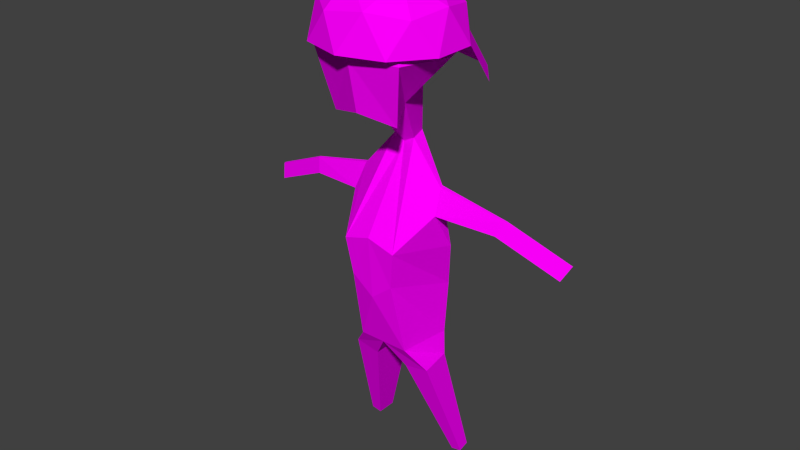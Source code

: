 # Source: manavci.blend  (saved by Blender 2.77.0; exported with 4.5.12 LTS)
import bpy
from mathutils import Matrix  # noqa: F401  (used for matrix-valued properties, if any)

bpy.ops.wm.read_factory_settings(use_empty=True)
scene = bpy.context.scene
scene.name = 'Scene'

# ---- collections
col_collection_1 = bpy.data.collections.new('Collection 1'); scene.collection.children.link(col_collection_1)

# ---- images (referenced by path relative to the original .blend; pixels are not part of the script)
import os
ASSET_DIR = os.environ.get("B2B_ASSET_DIR", "")  # directory of the original .blend (textures are referenced by path, not embedded)
HERE = os.path.dirname(os.path.abspath(__file__))  # packed textures are extracted next to this script under _unpacked/

def load_image(name, relpath, width, height, colorspace="sRGB"):
    """Load a texture the original file referenced (path relative to the .blend, or extracted next to this script)."""
    p = next((c for c in (os.path.join(HERE, relpath), os.path.join(ASSET_DIR, relpath)) if relpath and os.path.exists(c)), "")
    if p:
        img = bpy.data.images.load(p, check_existing=True)
        img.name = name
    else:  # same state as the original file: an image datablock whose file is absent (Cycles renders it pink)
        img = bpy.data.images.new(name, width, height)
        img.source = "FILE"
        img.filepath = "//" + (relpath or name)
    img.colorspace_settings.name = colorspace
    return img
img_colorpalette_jpg = load_image('colorPalette.jpg', 'colorPalette.jpg', 1024, 1024, 'sRGB')

# ---- materials (node trees are filled in below, after node groups)
mat_material = bpy.data.materials.new('Material')
mat_material.alpha_threshold = 0.0
mat_material.roughness = 0.5
mat_material.line_color = (0.0, 0.0, 0.0, 1.0)

# ---- material node trees
mat_material.use_nodes = True; mat_material.node_tree.nodes.clear()
_N = mat_material.node_tree.nodes; _L = mat_material.node_tree.links
n0 = _N.new('ShaderNodeOutputMaterial'); n0.name = 'Material Output'; n0.location = (300, 300)
n1 = _N.new('ShaderNodeBsdfDiffuse'); n1.name = 'Diffuse BSDF'; n1.location = (10, 300)
n2 = _N.new('ShaderNodeTexCoord'); n2.name = 'Texture Coordinate'; n2.location = (120, 149)
n3 = _N.new('ShaderNodeTexImage'); n3.name = 'Image Texture'; n3.location = (367, 136)
n3.width = 140
n3.image = img_colorpalette_jpg
_L.new(n1.outputs[0], n0.inputs[0])
_L.new(n2.outputs[2], n3.inputs[0])
_L.new(n3.outputs[0], n1.inputs[0])
n0.is_active_output = True

# ---- world
world_world = bpy.data.worlds.new('World'); scene.world = world_world
world_world.color = (0.05088, 0.05088, 0.05088)
world_world.use_sun_shadow = False
world_world.sun_shadow_jitter_overblur = 0.0
world_world.cycles.sampling_method = 'NONE'
world_world.cycles.sample_map_resolution = 256

# ---- meshes
me_cube = bpy.data.meshes.new('Cube')
me_cube.from_pydata([(0.1851, -0.3692, 1.719), (-0.4469, -0.1764, 1.719), (-0.4469, 0.4474, 1.719), (0.1851, 0.6401, 1.719), (0.5757, 0.1355, 1.719), (0.01041, 0.1355, 2.047), (-0.3824, -0.557, 1.133), (-0.612, -0.2604, 1.133), (0.3605, -0.557, 1.133), (-0.01096, -0.6703, 1.133), (0.5901, -0.2604, 1.133), (0.6114, -0.04785, 1.454), (0.6114, 0.3188, 1.454), (0.01041, -0.4578, 1.454), (0.3819, -0.3445, 1.454), (-0.5906, -0.04785, 1.454), (-0.361, -0.3445, 1.454), (-0.361, 0.6154, 1.454), (-0.5906, 0.3188, 1.454), (0.3819, 0.6154, 1.454), (0.01041, 0.7287, 1.454), (0.4453, -0.1612, 1.766), (-0.1557, -0.3445, 1.766), (-0.5272, 0.1355, 1.766), (-0.1557, 0.6154, 1.766), (0.4453, 0.4321, 1.766), (0.1131, -0.1611, 1.958), (0.3427, 0.1355, 1.958), (-0.2584, -0.04785, 1.958), (-0.2584, 0.3188, 1.958), (0.1131, 0.4321, 1.958), (0.4031, -0.2835, 1.402), (0.1961, 0.2057, 0.9994), (0.2995, 0.3348, 1.702), (0.2995, 0.4192, 0.894), (0.2995, -0.1192, 1.6), (0.1457, -0.067, 1.05), (0.4031, 0.1197, 1.806), (0.4031, 0.5228, 1.402), (0.541, 0.1197, 1.402), (0.07143, -0.1552, 0.6519), (0.09614, -0.0215, 0.6272), (0.4117, -0.1034, -0.2331), (0.2406, 0.4098, -0.1702), (0.2814, -0.2149, -1.131), (0.2253, 0.2434, -1.131), (0.3729, -0.02975, 0.3061), (0.3761, -0.001859, 0.2995), (0.3798, -0.05793, 0.1084), (0.4078, 0.1028, 0.09874), (0.9543, -0.07304, 0.1659), (0.9537, -0.05648, 0.1616), (0.8904, -0.08977, 0.06733), (0.9008, 0.005669, 0.05306), (1.483, -0.1717, -0.07163), (1.482, -0.1552, -0.0759), (1.419, -0.1885, -0.1702), (1.429, -0.09303, -0.1844), (0.319, -0.1743, -1.327), (0.3761, 0.1393, -1.317), (0.1538, -0.2828, -1.355), (0.1538, 0.1393, -1.355), (0.4806, -0.3152, -2.272), (0.5039, -0.1873, -2.268), (0.4132, -0.3594, -2.284), (0.4132, -0.1873, -2.284), (0.3237, -0.2037, -0.6466), (0.1947, 0.3789, -0.4908), (-0.4031, -0.2835, 1.402), (-0.1961, 0.2057, 0.9994), (9.128e-08, -0.2228, 1.704), (9.128e-08, -0.1613, 0.9994), (-0.2995, 0.3348, 1.702), (-0.2995, 0.4192, 0.894), (-0.2995, -0.1192, 1.6), (-0.1457, -0.067, 1.05), (9.128e-08, 0.5228, 0.9696), (9.128e-08, 0.4509, 1.806), (-0.4031, 0.1197, 1.806), (-0.4031, 0.5228, 1.402), (9.128e-08, 0.6113, 1.402), (-0.541, 0.1197, 1.402), (9.128e-08, -0.2835, 1.402), (9.128e-08, 0.2057, 0.8988), (9.128e-08, 0.1197, 2.012), (-0.07143, -0.1552, 0.6519), (-0.09614, -0.0215, 0.6272), (9.128e-08, -0.2015, 0.6272), (9.128e-08, -0.0215, 0.5778), (-0.4117, -0.1034, -0.2331), (-0.2406, 0.4098, -0.1702), (6.307e-08, -0.37, -0.2331), (9.128e-08, 0.4143, -0.09808), (-0.2814, -0.2149, -1.131), (-0.2253, 0.2434, -1.131), (5.632e-08, -0.4412, -1.131), (8.591e-08, 0.2434, -1.131), (-0.3729, -0.02975, 0.3061), (-0.3761, -0.001859, 0.2995), (-0.3798, -0.05793, 0.1084), (-0.4078, 0.1028, 0.09874), (-0.9543, -0.07304, 0.1659), (-0.9537, -0.05648, 0.1616), (-0.8904, -0.08977, 0.06733), (-0.9008, 0.005669, 0.05306), (-1.483, -0.1717, -0.07163), (-1.482, -0.1552, -0.0759), (-1.419, -0.1885, -0.1702), (-1.429, -0.09303, -0.1844), (-0.319, -0.1743, -1.327), (-0.3761, 0.1393, -1.317), (-0.1538, -0.2828, -1.355), (-0.1538, 0.1393, -1.355), (-0.4806, -0.3152, -2.272), (-0.5039, -0.1873, -2.268), (-0.4132, -0.3594, -2.284), (-0.4132, -0.1873, -2.284), (-0.3237, -0.2037, -0.6466), (-0.1947, 0.3789, -0.4908), (9.128e-08, 0.3745, -0.6466), (7.289e-08, -0.4369, -0.6466)], [], [(0, 21, 26), (1, 22, 28), (2, 23, 29), (3, 24, 30), (4, 25, 27), (27, 30, 5), (27, 25, 30), (25, 3, 30), (30, 29, 5), (30, 24, 29), (24, 2, 29), (29, 28, 5), (29, 23, 28), (23, 1, 28), (28, 26, 5), (28, 22, 26), (22, 0, 26), (26, 27, 5), (26, 21, 27), (21, 4, 27), (12, 25, 4), (12, 19, 25), (19, 3, 25), (20, 24, 3), (20, 17, 24), (17, 2, 24), (18, 23, 2), (18, 15, 23), (15, 1, 23), (16, 22, 1), (16, 13, 22), (13, 0, 22), (14, 21, 0), (14, 11, 21), (11, 4, 21), (19, 20, 3), (17, 18, 2), (15, 16, 1), (13, 14, 0), (11, 12, 4), (16, 15, 7, 6), (13, 16, 6, 9), (14, 13, 9, 8), (11, 14, 8, 10), (31, 82, 71, 36), (35, 70, 82, 31), (33, 37, 39, 38), (37, 35, 31, 39), (77, 33, 38, 80), (38, 39, 32, 34), (83, 76, 34, 32), (39, 31, 36, 32), (80, 38, 34, 76), (35, 37, 84, 70), (37, 33, 77, 84), (88, 41, 43, 92), (40, 87, 91, 42), (36, 71, 87, 40), (32, 36, 40, 41), (83, 32, 41, 88), (67, 66, 44, 45), (42, 43, 49, 48), (95, 96, 61, 60), (66, 120, 95, 44), (119, 67, 45, 96), (49, 47, 51, 53), (40, 42, 48, 46), (41, 40, 46, 47), (43, 41, 47, 49), (52, 53, 57, 56), (48, 49, 53, 52), (46, 48, 52, 50), (47, 46, 50, 51), (55, 54, 56, 57), (50, 52, 56, 54), (51, 50, 54, 55), (53, 51, 55, 57), (60, 61, 65, 64), (96, 45, 59, 61), (45, 44, 58, 59), (44, 95, 60, 58), (64, 65, 63, 62), (58, 60, 64, 62), (61, 59, 63, 65), (59, 58, 62, 63), (92, 43, 67, 119), (42, 91, 120, 66), (43, 42, 66, 67), (68, 75, 71, 82), (74, 68, 82, 70), (72, 79, 81, 78), (78, 81, 68, 74), (77, 80, 79, 72), (79, 73, 69, 81), (83, 69, 73, 76), (81, 69, 75, 68), (80, 76, 73, 79), (74, 70, 84, 78), (78, 84, 77, 72), (88, 92, 90, 86), (85, 89, 91, 87), (75, 85, 87, 71), (69, 86, 85, 75), (83, 88, 86, 69), (118, 94, 93, 117), (89, 99, 100, 90), (95, 111, 112, 96), (117, 93, 95, 120), (119, 96, 94, 118), (100, 104, 102, 98), (85, 97, 99, 89), (86, 98, 97, 85), (90, 100, 98, 86), (103, 107, 108, 104), (99, 103, 104, 100), (97, 101, 103, 99), (98, 102, 101, 97), (106, 108, 107, 105), (101, 105, 107, 103), (102, 106, 105, 101), (104, 108, 106, 102), (111, 115, 116, 112), (96, 112, 110, 94), (94, 110, 109, 93), (93, 109, 111, 95), (115, 113, 114, 116), (109, 113, 115, 111), (112, 116, 114, 110), (110, 114, 113, 109), (92, 119, 118, 90), (89, 117, 120, 91), (90, 118, 117, 89)])
_uv = me_cube.uv_layers.new(name='UVMap')
_uv.uv.foreach_set('vector', [0.0, 0.0, 0.0, 0.0, 0.0, 0.0, 0.0, 0.0, 0.0, 0.0, 0.0, 0.0, 0.0, 0.0, 0.0, 0.0, 0.0, 0.0, 0.0, 0.0, 0.0, 0.0, 0.0, 0.0, 0.0, 0.0, 0.0, 0.0, 0.0, 0.0, 0.0, 0.0, 0.0, 0.0, 0.0, 0.0, 0.0, 0.0, 0.0, 0.0, 0.0, 0.0, 0.0, 0.0, 0.0, 0.0, 0.0, 0.0, 0.0, 0.0, 0.0, 0.0, 0.0, 0.0, 0.0, 0.0, 0.0, 0.0, 0.0, 0.0, 0.0, 0.0, 0.0, 0.0, 0.0, 0.0, 0.0, 0.0, 0.0, 0.0, 0.0, 0.0, 0.0, 0.0, 0.0, 0.0, 0.0, 0.0, 0.0, 0.0, 0.0, 0.0, 0.0, 0.0, 0.0, 0.0, 0.0, 0.0, 0.0, 0.0, 0.0, 0.0, 0.0, 0.0, 0.0, 0.0, 0.0, 0.0, 0.0, 0.0, 0.0, 0.0, 0.0, 0.0, 0.0, 0.0, 0.0, 0.0, 0.0, 0.0, 0.0, 0.0, 0.0, 0.0, 0.0, 0.0, 0.0, 0.0, 0.0, 0.0, 0.0, 0.0, 0.0, 0.0, 0.0, 0.0, 0.0, 0.0, 0.0, 0.0, 0.0, 0.0, 0.0, 0.0, 0.0, 0.0, 0.0, 0.0, 0.0, 0.0, 0.0, 0.0, 0.0, 0.0, 0.0, 0.0, 0.0, 0.0, 0.0, 0.0, 0.0, 0.0, 0.0, 0.0, 0.0, 0.0, 0.0, 0.0, 0.0, 0.0, 0.0, 0.0, 0.0, 0.0, 0.0, 0.0, 0.0, 0.0, 0.0, 0.0, 0.0, 0.0, 0.0, 0.0, 0.0, 0.0, 0.0, 0.0, 0.0, 0.0, 0.0, 0.0, 0.0, 0.0, 0.0, 0.0, 0.0, 0.0, 0.0, 0.0, 0.0, 0.0, 0.0, 0.0, 0.0, 0.0, 0.0, 0.0, 0.0, 0.0, 0.0, 0.0, 0.0, 0.0, 0.0, 0.0, 0.0, 0.0, 0.0, 0.0, 0.0, 0.0, 0.0, 0.0, 0.0, 0.0, 0.0, 0.0, 0.0, 0.0, 0.0, 0.0, 0.0, 0.0, 0.0, 0.0, 0.0, 0.0, 0.0, 0.0, 0.0, 0.0, 0.0, 0.0, 0.0, 0.0, 0.0, 0.0, 0.0, 0.0, 0.0, 0.0, 0.0, 0.0, 0.0, 0.0, 0.0, 0.0, 0.0, 0.0, 0.0, 0.0, 0.0, 0.0, 0.0, 0.0, 0.0, 0.0, 0.0, 0.0, 0.0, 0.0, 0.0, 0.0, 0.0, 0.0, 0.0, 0.0, 0.0, 0.0, 0.0, 0.0, 0.5574, 0.8013, 0.5576, 0.8011, 0.5577, 0.8014, 0.5576, 0.8014, 0.5573, 0.8011, 0.5574, 0.8008, 0.5576, 0.8011, 0.5574, 0.8013, 0.5573, 0.8056, 0.5572, 0.8055, 0.5574, 0.8052, 0.5576, 0.8054, 0.5572, 0.8055, 0.5572, 0.8052, 0.5571, 0.805, 0.5574, 0.8052, 0.5579, 0.8046, 0.5581, 0.8046, 0.5582, 0.805, 0.5579, 0.805, 0.5576, 0.8054, 0.5574, 0.8052, 0.5575, 0.8049, 0.5577, 0.8049, 0.5602, 0.8048, 0.5601, 0.8046, 0.5603, 0.8045, 0.5603, 0.8048, 0.5574, 0.8052, 0.5571, 0.805, 0.5574, 0.8048, 0.5575, 0.8049, 0.5579, 0.805, 0.5582, 0.805, 0.5581, 0.8054, 0.5579, 0.8053, 0.5573, 0.8011, 0.5571, 0.801, 0.5573, 0.8006, 0.5574, 0.8008, 0.5582, 0.8044, 0.5581, 0.8046, 0.5579, 0.8046, 0.5579, 0.8042, 0.03994, 0.01177, 0.03994, 0.01166, 0.04053, 0.01178, 0.04038, 0.01213, 0.982, 0.02072, 0.9821, 0.02069, 0.9824, 0.02136, 0.9822, 0.02162, 0.5576, 0.8014, 0.5577, 0.8014, 0.5578, 0.8017, 0.5578, 0.8017, 0.5575, 0.8049, 0.5574, 0.8048, 0.5575, 0.8044, 0.5575, 0.8045, 0.5602, 0.8048, 0.5603, 0.8048, 0.5603, 0.805, 0.5603, 0.805, 0.9838, 0.02406, 0.9835, 0.0238, 0.9835, 0.02331, 0.9838, 0.02341, 0.9835, 0.02423, 0.9838, 0.02439, 0.9836, 0.0246, 0.9835, 0.02457, 0.1742, 0.1619, 0.1738, 0.1619, 0.1739, 0.1617, 0.1741, 0.1617, 0.9824, 0.02189, 0.9826, 0.02168, 0.9828, 0.02206, 0.9826, 0.02223, 0.04064, 0.01235, 0.04066, 0.01197, 0.04095, 0.01216, 0.04084, 0.01252, 0.04032, 0.01162, 0.04019, 0.01155, 0.0404, 0.01107, 0.04046, 0.01118, 0.982, 0.02072, 0.9822, 0.02162, 0.982, 0.02134, 0.982, 0.02118, 0.9818, 0.02347, 0.9817, 0.02341, 0.9819, 0.02325, 0.9819, 0.02326, 0.9837, 0.02063, 0.9831, 0.02051, 0.9834, 0.0204, 0.9835, 0.02047, 0.03972, 0.01494, 0.03966, 0.01494, 0.03968, 0.0144, 0.03974, 0.0144, 0.03974, 0.01545, 0.03964, 0.01544, 0.03966, 0.01494, 0.03972, 0.01494, 0.0388, 0.01233, 0.03887, 0.01249, 0.03867, 0.01285, 0.0386, 0.01282, 0.04019, 0.01155, 0.04018, 0.01154, 0.0404, 0.01107, 0.0404, 0.01107, 0.03979, 0.01474, 0.0398, 0.01474, 0.0398, 0.01485, 0.03974, 0.01484, 0.0386, 0.01282, 0.03867, 0.01285, 0.03854, 0.01338, 0.03847, 0.01334, 0.0404, 0.01107, 0.0404, 0.01107, 0.04063, 0.01067, 0.04064, 0.01067, 0.04046, 0.01118, 0.0404, 0.01107, 0.04064, 0.01067, 0.04069, 0.01078, 0.1741, 0.1617, 0.1739, 0.1617, 0.1741, 0.1607, 0.1742, 0.1607, 0.174, 0.1585, 0.1741, 0.1582, 0.1742, 0.1583, 0.1741, 0.1585, 0.1738, 0.1606, 0.1735, 0.1605, 0.1736, 0.1603, 0.1738, 0.1604, 0.1726, 0.1594, 0.1727, 0.1592, 0.1727, 0.1595, 0.1726, 0.1596, 0.173, 0.1606, 0.173, 0.1608, 0.1729, 0.1608, 0.1729, 0.1606, 0.1726, 0.1596, 0.1727, 0.1595, 0.173, 0.1604, 0.1729, 0.1604, 0.1741, 0.1585, 0.1742, 0.1583, 0.1746, 0.1585, 0.1746, 0.1585, 0.1738, 0.1604, 0.1736, 0.1603, 0.1736, 0.1594, 0.1737, 0.1594, 0.04038, 0.01213, 0.04053, 0.01178, 0.04066, 0.01197, 0.04064, 0.01235, 0.9822, 0.02162, 0.9824, 0.02136, 0.9826, 0.02168, 0.9824, 0.02189, 0.9838, 0.02439, 0.9835, 0.02423, 0.9835, 0.0238, 0.9838, 0.02406, 0.5577, 0.8008, 0.5577, 0.8013, 0.5577, 0.8014, 0.5576, 0.8011, 0.5576, 0.8007, 0.5577, 0.8008, 0.5576, 0.8011, 0.5574, 0.8008, 0.5598, 0.8032, 0.56, 0.8033, 0.5598, 0.8035, 0.5597, 0.8032, 0.5597, 0.8032, 0.5598, 0.8035, 0.5596, 0.8038, 0.5596, 0.8035, 0.5579, 0.8046, 0.5579, 0.805, 0.5577, 0.805, 0.5577, 0.8046, 0.56, 0.8033, 0.5601, 0.8038, 0.56, 0.8038, 0.5598, 0.8035, 0.5602, 0.8048, 0.5601, 0.8049, 0.56, 0.8048, 0.5601, 0.8046, 0.5598, 0.8035, 0.56, 0.8038, 0.5598, 0.804, 0.5596, 0.8038, 0.5579, 0.805, 0.5579, 0.8053, 0.5577, 0.8054, 0.5577, 0.805, 0.5576, 0.8007, 0.5574, 0.8008, 0.5573, 0.8006, 0.5575, 0.8005, 0.5577, 0.8044, 0.5579, 0.8042, 0.5579, 0.8046, 0.5577, 0.8046, 0.03994, 0.01177, 0.04038, 0.01213, 0.04029, 0.01255, 0.03989, 0.01183, 0.9821, 0.02063, 0.9825, 0.02109, 0.9824, 0.02136, 0.9821, 0.02069, 0.5577, 0.8013, 0.5578, 0.8016, 0.5578, 0.8017, 0.5577, 0.8014, 0.56, 0.8038, 0.56, 0.8043, 0.5599, 0.8043, 0.5598, 0.804, 0.5602, 0.8048, 0.5603, 0.805, 0.5602, 0.8051, 0.5601, 0.8049, 0.983, 0.02406, 0.983, 0.02341, 0.9833, 0.02333, 0.9833, 0.02382, 0.9833, 0.02425, 0.9833, 0.02459, 0.9832, 0.02461, 0.983, 0.02439, 0.1724, 0.1616, 0.1725, 0.1614, 0.1727, 0.1614, 0.1728, 0.1616, 0.9833, 0.02382, 0.9833, 0.02333, 0.9834, 0.02328, 0.9835, 0.02376, 0.04064, 0.01235, 0.04084, 0.01252, 0.04073, 0.01288, 0.04046, 0.0126, 0.04009, 0.01235, 0.03995, 0.01279, 0.03987, 0.01278, 0.03998, 0.01222, 0.9821, 0.02063, 0.9823, 0.0207, 0.9824, 0.02085, 0.9825, 0.02109, 0.9842, 0.02331, 0.9843, 0.02354, 0.9843, 0.02355, 0.9841, 0.02336, 0.9835, 0.0214, 0.9833, 0.0212, 0.9831, 0.02107, 0.9831, 0.02068, 0.04125, 0.01386, 0.04127, 0.0144, 0.04121, 0.0144, 0.04119, 0.01386, 0.04127, 0.01334, 0.04125, 0.01386, 0.04119, 0.01386, 0.04117, 0.01335, 0.03913, 0.01185, 0.03945, 0.01158, 0.03946, 0.0117, 0.03921, 0.012, 0.03998, 0.01222, 0.03987, 0.01278, 0.03986, 0.01278, 0.03997, 0.01221, 0.03979, 0.01495, 0.03974, 0.01486, 0.0398, 0.01485, 0.0398, 0.01495, 0.03945, 0.01158, 0.03979, 0.01143, 0.0398, 0.01154, 0.03946, 0.0117, 0.03987, 0.01278, 0.03981, 0.01333, 0.0398, 0.01333, 0.03986, 0.01278, 0.03995, 0.01279, 0.03989, 0.01334, 0.03981, 0.01333, 0.03987, 0.01278, 0.1725, 0.1614, 0.1724, 0.1604, 0.1725, 0.1604, 0.1727, 0.1614, 0.174, 0.1585, 0.174, 0.1587, 0.174, 0.1589, 0.1739, 0.1589, 0.173, 0.1606, 0.173, 0.1604, 0.1732, 0.1603, 0.1733, 0.1605, 0.1733, 0.1605, 0.1732, 0.1603, 0.1733, 0.1603, 0.1734, 0.1604, 0.1729, 0.1604, 0.1729, 0.1605, 0.173, 0.1606, 0.1729, 0.1606, 0.1745, 0.1594, 0.1745, 0.1603, 0.1745, 0.1603, 0.1744, 0.1594, 0.174, 0.1587, 0.1743, 0.1593, 0.1743, 0.1594, 0.174, 0.1589, 0.173, 0.1604, 0.1731, 0.1594, 0.1732, 0.1594, 0.1732, 0.1603, 0.04038, 0.01213, 0.04064, 0.01235, 0.04046, 0.0126, 0.04029, 0.01255, 0.9833, 0.02425, 0.9833, 0.02382, 0.9835, 0.02376, 0.9835, 0.02418, 0.983, 0.02439, 0.983, 0.02406, 0.9833, 0.02382, 0.9833, 0.02425])
me_cube.materials.append(mat_material)
me_cube.use_remesh_preserve_volume = False
me_cube.use_remesh_preserve_attributes = False
me_cube.use_mirror_vertex_groups = False
me_cube.update()
arm_armature_001 = bpy.data.armatures.new('Armature.001')  # bones are not reproduced

# ---- objects
ob_armature = bpy.data.objects.new('Armature', arm_armature_001)
ob_manavci = bpy.data.objects.new('manavci', me_cube)

# ---- transforms, parenting, visibility, modifiers, constraints
ob_armature.location = (0.0, 0.0, 0.2786)
ob_armature.scale = (0.663, 0.663, 0.663)
ob_armature.show_in_front = True
ob_armature.lineart.crease_threshold = 0.0
ob_manavci.parent = ob_armature
ob_manavci.matrix_parent_inverse = Matrix(((1.508, 0.0, 0.0, 0.0), (0.0, 1.508, 0.0, 0.0), (0.0, 0.0, 1.508, -0.4203), (0.0, 0.0, 0.0, 1.0)))
ob_manavci.location = (7.05e-08, 0.0528, 1.02)
ob_manavci.rotation_euler = (0.0, -0.0, 3.142)
ob_manavci.scale = (0.417, 0.417, 0.417)
ob_manavci.lock_rotations_4d = False
ob_manavci.empty_display_type = 'ARROWS'
ob_manavci.lineart.crease_threshold = 0.0
_vg = ob_manavci.vertex_groups.new(name='Torso')
for _i, _w in zip([42, 43, 44, 45, 48, 49, 58, 60, 61, 66, 67, 89, 90, 91, 92, 93, 94, 95, 96, 99, 100, 109, 111, 112, 117, 118, 119, 120], [0.7512, 0.4633, 0.5914, 0.03864, 0.06794, 0.08897, 0.1261, 0.1799, 0.0629, 0.8784, 0.7201, 0.7525, 0.4652, 0.8549, 0.5022, 0.5966, 0.07161, 0.6313, 0.7032, 0.07251, 0.09252, 0.1323, 0.1863, 0.07396, 0.8796, 0.7244, 0.8442, 0.8934]): _vg.add([_i], _w, 'REPLACE')
_vg = ob_manavci.vertex_groups.new(name='Chest')
for _i, _w in zip([43, 49, 67, 90, 92, 100, 118, 119], [0.3249, 0.04902, 0.08668, 0.3255, 0.442, 0.0511, 0.08695, 0.0666]): _vg.add([_i], _w, 'REPLACE')
_vg = ob_manavci.vertex_groups.new(name='Arm.R')
for _i, _w in zip([86, 89, 90, 91, 97, 98, 99, 100, 101, 102, 103, 104, 117, 118], [0.03194, 0.2337, 0.2424, 0.0377, 0.9431, 0.9464, 0.8965, 0.8442, 0.9874, 0.9883, 0.9946, 0.9984, 0.03724, 0.05696]): _vg.add([_i], _w, 'REPLACE')
_vg = ob_manavci.vertex_groups.new(name='Hand.R')
for _i, _w in zip([105, 106, 107, 108], [0.985, 0.9823, 0.9804, 0.9888]): _vg.add([_i], _w, 'REPLACE')
_vg = ob_manavci.vertex_groups.new(name='Neck')
for _i, _w in zip([32, 34, 40, 41, 46, 47, 69, 71, 73, 76, 83, 85, 86, 87, 88, 91, 97, 98], [0.03143, 0.02366, 0.9646, 0.9507, 0.04506, 0.03875, 0.03142, 0.02592, 0.02365, 0.01799, 0.124, 0.9646, 0.9505, 0.9616, 0.9984, 0.01976, 0.03842, 0.03166]): _vg.add([_i], _w, 'REPLACE')
_vg = ob_manavci.vertex_groups.new(name='Head')
for _i, _w in zip([0, 1, 2, 3, 4, 5, 6, 7, 8, 9, 10, 11, 12, 13, 14, 15, 16, 17, 18, 19, 20, 21, 22, 23, 24, 25, 26, 27, 28, 29, 30, 31, 32, 33, 34, 35, 36, 37, 38, 39, 68, 69, 70, 71, 72, 73, 74, 75, 76, 77, 78, 79, 80, 81, 82, 83, 84], [1.0, 1.0, 1.0, 1.0, 1.0, 0.9749, 1.0, 1.0, 1.0, 1.0, 1.0, 1.0, 1.0, 1.0, 1.0, 1.0, 1.0, 1.0, 1.0, 1.0, 1.0, 1.0, 1.0, 1.0, 1.0, 1.0, 0.9304, 1.0, 0.9986, 1.0, 1.0, 1.0, 0.9898, 1.0, 0.9618, 1.0, 0.9994, 1.0, 1.0, 1.0, 1.0, 0.9938, 1.0, 0.9875, 1.0, 0.9635, 1.0, 1.0, 0.9893, 1.0, 1.0, 1.0, 1.0, 1.0, 1.0, 0.8725, 1.0]): _vg.add([_i], _w, 'REPLACE')
_vg = ob_manavci.vertex_groups.new(name='Arm.L')
for _i, _w in zip([41, 42, 43, 46, 47, 48, 49, 50, 51, 52, 53, 66, 67, 91], [0.03157, 0.2352, 0.2442, 0.9396, 0.9426, 0.9024, 0.8485, 0.9869, 0.9879, 0.9948, 0.9989, 0.03776, 0.05726, 0.03827]): _vg.add([_i], _w, 'REPLACE')
_vg = ob_manavci.vertex_groups.new(name='Hand.L')
for _i, _w in zip([54, 55, 56, 57], [0.9875, 0.9851, 0.9831, 0.9916]): _vg.add([_i], _w, 'REPLACE')
_vg = ob_manavci.vertex_groups.new(name='UpperLeg.R')
for _i, _w in zip([44, 60, 93, 94, 95, 96, 109, 110, 111, 112, 117, 118, 119, 120], [0.03073, 0.0164, 0.3503, 0.9156, 0.1771, 0.1428, 0.821, 0.9979, 0.7593, 0.8928, 0.06059, 0.1363, 0.02298, 0.01979]): _vg.add([_i], _w, 'REPLACE')
_vg = ob_manavci.vertex_groups.new(name='LowerLeg.R')
for _i, _w in zip([109, 113, 114, 115, 116], [0.008732, 0.9896, 0.9977, 0.9764, 0.9972]): _vg.add([_i], _w, 'REPLACE')
_vg = ob_manavci.vertex_groups.new(name='UpperLeg.L')
for _i, _w in zip([44, 45, 58, 59, 60, 61, 66, 67, 93, 95, 96, 111, 119, 120], [0.3572, 0.9479, 0.8293, 0.9962, 0.7685, 0.909, 0.06198, 0.1412, 0.03338, 0.1801, 0.1478, 0.01982, 0.02576, 0.02116]): _vg.add([_i], _w, 'REPLACE')
_vg = ob_manavci.vertex_groups.new(name='LowerLeg.L')
for _i, _w in zip([58, 62, 63, 64, 65], [0.007023, 0.9901, 0.9964, 0.9782, 0.9981]): _vg.add([_i], _w, 'REPLACE')
_vg = ob_manavci.vertex_groups.new(name='Floor')
_m = ob_manavci.modifiers.new('Armature', 'ARMATURE')
_m.object = ob_armature

# ---- collection membership
col_collection_1.objects.link(ob_armature)
col_collection_1.objects.link(ob_manavci)

# ---- scene / render settings (as saved in the file)
scene.frame_start = 1; scene.frame_end = 250; scene.frame_set(69)
scene.render.engine = 'CYCLES'
scene.render.resolution_percentage = 50
scene.render.dither_intensity = 0.0
scene.cycles.use_denoising = False
scene.cycles.samples = 10
scene.cycles.sampling_pattern = 'TABULATED_SOBOL'
scene.cycles.light_sampling_threshold = 0.0
scene.cycles.use_adaptive_sampling = False
scene.cycles.use_light_tree = False
scene.cycles.blur_glossy = 0.0
scene.cycles.pixel_filter_type = 'GAUSSIAN'
scene.cycles.sample_clamp_indirect = 0.0
scene.view_settings.view_transform = 'Standard'
bpy.context.view_layer.update()

# ---- added for rendering (the .blend has no active camera and no usable light): camera, sun
cam_auto = bpy.data.cameras.new('AutoCamera')
cam_auto.lens = 50.0
cam_auto.sensor_width = 36.0
cam_auto.clip_end = 1000.0
ob_auto_camera = bpy.data.objects.new('AutoCamera', cam_auto)
scene.collection.objects.link(ob_auto_camera)
ob_auto_camera.location = (2.1093, -2.49052, 2.65088)
ob_auto_camera.rotation_euler = (1.09748, -7.21219e-08, 0.694738)
scene.camera = ob_auto_camera
light_auto_sun = bpy.data.lights.new('AutoSun', 'SUN')
light_auto_sun.energy = 3.0
light_auto_sun.angle = 0.0523599
ob_auto_sun = bpy.data.objects.new('AutoSun', light_auto_sun)
scene.collection.objects.link(ob_auto_sun)
ob_auto_sun.rotation_euler = (0.872665, 0.174533, 0.523599)
bpy.context.view_layer.update()
